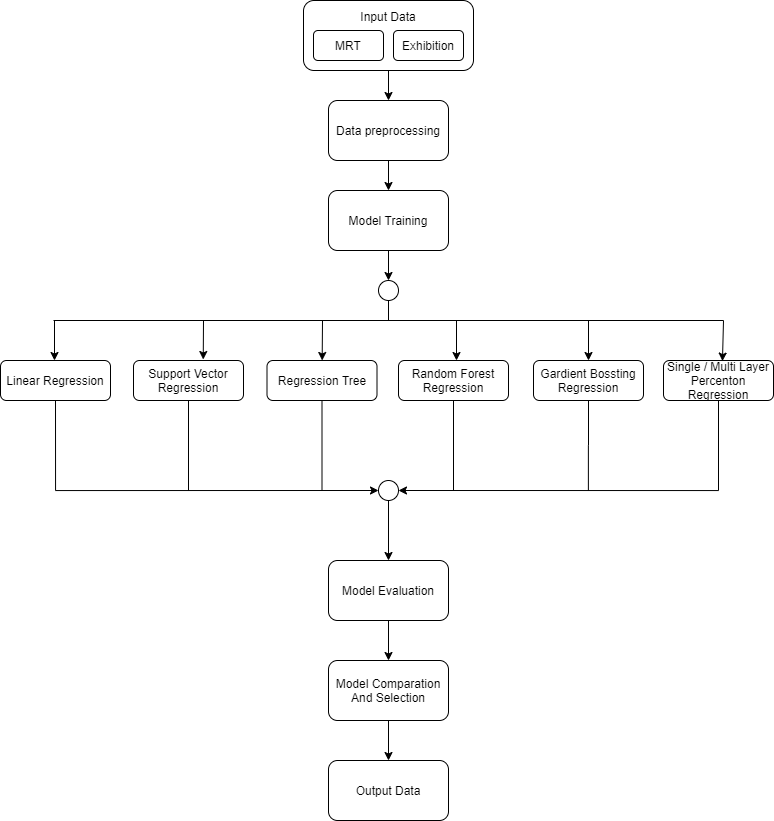

The diagram above was exported from draw.io. Its source (the exported page's mxGraphModel, read from the mxfile embedded in the PNG):
<mxGraphModel dx="1221" dy="645" grid="1" gridSize="10" guides="1" tooltips="1" connect="1" arrows="1" fold="1" page="1" pageScale="1" pageWidth="827" pageHeight="1169" background="none" math="0" shadow="0">
  <root>
    <mxCell id="WIyWlLk6GJQsqaUBKTNV-0" />
    <mxCell id="WIyWlLk6GJQsqaUBKTNV-1" parent="WIyWlLk6GJQsqaUBKTNV-0" />
    <mxCell id="RzaIsm7I07IbXscEap5M-7" value="" style="edgeStyle=orthogonalEdgeStyle;rounded=0;orthogonalLoop=1;jettySize=auto;html=1;" edge="1" parent="WIyWlLk6GJQsqaUBKTNV-1" source="WIyWlLk6GJQsqaUBKTNV-3" target="RzaIsm7I07IbXscEap5M-6">
      <mxGeometry relative="1" as="geometry" />
    </mxCell>
    <mxCell id="WIyWlLk6GJQsqaUBKTNV-3" value="&lt;p style=&quot;line-height: 120%&quot;&gt;&lt;br&gt;&lt;/p&gt;" style="rounded=1;whiteSpace=wrap;html=1;fontSize=12;glass=0;strokeWidth=1;shadow=0;" parent="WIyWlLk6GJQsqaUBKTNV-1" vertex="1">
      <mxGeometry x="340" y="80" width="170" height="70" as="geometry" />
    </mxCell>
    <mxCell id="RzaIsm7I07IbXscEap5M-0" value="" style="rounded=1;whiteSpace=wrap;html=1;" vertex="1" parent="WIyWlLk6GJQsqaUBKTNV-1">
      <mxGeometry x="350" y="110" width="70" height="30" as="geometry" />
    </mxCell>
    <mxCell id="RzaIsm7I07IbXscEap5M-2" value="" style="rounded=1;whiteSpace=wrap;html=1;" vertex="1" parent="WIyWlLk6GJQsqaUBKTNV-1">
      <mxGeometry x="430" y="110" width="70" height="30" as="geometry" />
    </mxCell>
    <mxCell id="RzaIsm7I07IbXscEap5M-3" value="Input Data" style="text;html=1;strokeColor=none;fillColor=none;align=center;verticalAlign=middle;whiteSpace=wrap;rounded=0;" vertex="1" parent="WIyWlLk6GJQsqaUBKTNV-1">
      <mxGeometry x="395" y="86" width="60" height="20" as="geometry" />
    </mxCell>
    <mxCell id="RzaIsm7I07IbXscEap5M-4" value="MRT" style="text;html=1;strokeColor=none;fillColor=none;align=center;verticalAlign=middle;whiteSpace=wrap;rounded=0;" vertex="1" parent="WIyWlLk6GJQsqaUBKTNV-1">
      <mxGeometry x="365" y="115" width="40" height="20" as="geometry" />
    </mxCell>
    <mxCell id="RzaIsm7I07IbXscEap5M-5" value="Exhibition" style="text;html=1;strokeColor=none;fillColor=none;align=center;verticalAlign=middle;whiteSpace=wrap;rounded=0;" vertex="1" parent="WIyWlLk6GJQsqaUBKTNV-1">
      <mxGeometry x="445" y="115" width="40" height="20" as="geometry" />
    </mxCell>
    <mxCell id="RzaIsm7I07IbXscEap5M-10" value="" style="edgeStyle=orthogonalEdgeStyle;rounded=0;orthogonalLoop=1;jettySize=auto;html=1;" edge="1" parent="WIyWlLk6GJQsqaUBKTNV-1" source="RzaIsm7I07IbXscEap5M-6" target="RzaIsm7I07IbXscEap5M-9">
      <mxGeometry relative="1" as="geometry" />
    </mxCell>
    <mxCell id="RzaIsm7I07IbXscEap5M-6" value="Data preprocessing" style="rounded=1;whiteSpace=wrap;html=1;" vertex="1" parent="WIyWlLk6GJQsqaUBKTNV-1">
      <mxGeometry x="365" y="180" width="120" height="60" as="geometry" />
    </mxCell>
    <mxCell id="RzaIsm7I07IbXscEap5M-15" value="" style="edgeStyle=orthogonalEdgeStyle;rounded=0;orthogonalLoop=1;jettySize=auto;html=1;" edge="1" parent="WIyWlLk6GJQsqaUBKTNV-1" source="RzaIsm7I07IbXscEap5M-9">
      <mxGeometry relative="1" as="geometry">
        <mxPoint x="425" y="360" as="targetPoint" />
      </mxGeometry>
    </mxCell>
    <mxCell id="RzaIsm7I07IbXscEap5M-9" value="Model Training" style="whiteSpace=wrap;html=1;rounded=1;" vertex="1" parent="WIyWlLk6GJQsqaUBKTNV-1">
      <mxGeometry x="365" y="270" width="120" height="60" as="geometry" />
    </mxCell>
    <mxCell id="RzaIsm7I07IbXscEap5M-16" value="" style="ellipse;whiteSpace=wrap;html=1;aspect=fixed;" vertex="1" parent="WIyWlLk6GJQsqaUBKTNV-1">
      <mxGeometry x="415" y="360" width="20" height="20" as="geometry" />
    </mxCell>
    <mxCell id="RzaIsm7I07IbXscEap5M-44" style="edgeStyle=orthogonalEdgeStyle;rounded=0;orthogonalLoop=1;jettySize=auto;html=1;exitX=0.5;exitY=1;exitDx=0;exitDy=0;entryX=0;entryY=0.5;entryDx=0;entryDy=0;endArrow=classic;endFill=1;" edge="1" parent="WIyWlLk6GJQsqaUBKTNV-1" source="RzaIsm7I07IbXscEap5M-22" target="RzaIsm7I07IbXscEap5M-43">
      <mxGeometry relative="1" as="geometry" />
    </mxCell>
    <mxCell id="RzaIsm7I07IbXscEap5M-22" value="Linear Regression" style="rounded=1;whiteSpace=wrap;html=1;" vertex="1" parent="WIyWlLk6GJQsqaUBKTNV-1">
      <mxGeometry x="37" y="440" width="110" height="40" as="geometry" />
    </mxCell>
    <mxCell id="RzaIsm7I07IbXscEap5M-45" style="edgeStyle=orthogonalEdgeStyle;rounded=0;orthogonalLoop=1;jettySize=auto;html=1;endArrow=none;endFill=0;" edge="1" parent="WIyWlLk6GJQsqaUBKTNV-1" source="RzaIsm7I07IbXscEap5M-23">
      <mxGeometry relative="1" as="geometry">
        <mxPoint x="225" y="570" as="targetPoint" />
      </mxGeometry>
    </mxCell>
    <mxCell id="RzaIsm7I07IbXscEap5M-23" value="Support Vector Regression" style="rounded=1;whiteSpace=wrap;html=1;" vertex="1" parent="WIyWlLk6GJQsqaUBKTNV-1">
      <mxGeometry x="170" y="440" width="110" height="40" as="geometry" />
    </mxCell>
    <mxCell id="RzaIsm7I07IbXscEap5M-50" style="edgeStyle=orthogonalEdgeStyle;rounded=0;orthogonalLoop=1;jettySize=auto;html=1;exitX=0.5;exitY=1;exitDx=0;exitDy=0;endArrow=none;endFill=0;" edge="1" parent="WIyWlLk6GJQsqaUBKTNV-1" source="RzaIsm7I07IbXscEap5M-24">
      <mxGeometry relative="1" as="geometry">
        <mxPoint x="358.5" y="570" as="targetPoint" />
      </mxGeometry>
    </mxCell>
    <mxCell id="RzaIsm7I07IbXscEap5M-24" value="Regression Tree" style="rounded=1;whiteSpace=wrap;html=1;" vertex="1" parent="WIyWlLk6GJQsqaUBKTNV-1">
      <mxGeometry x="303.5" y="440" width="110" height="40" as="geometry" />
    </mxCell>
    <mxCell id="RzaIsm7I07IbXscEap5M-48" style="edgeStyle=orthogonalEdgeStyle;rounded=0;orthogonalLoop=1;jettySize=auto;html=1;exitX=0.5;exitY=1;exitDx=0;exitDy=0;endArrow=none;endFill=0;" edge="1" parent="WIyWlLk6GJQsqaUBKTNV-1" source="RzaIsm7I07IbXscEap5M-25">
      <mxGeometry relative="1" as="geometry">
        <mxPoint x="490" y="570" as="targetPoint" />
      </mxGeometry>
    </mxCell>
    <mxCell id="RzaIsm7I07IbXscEap5M-25" value="Random Forest Regression" style="rounded=1;whiteSpace=wrap;html=1;" vertex="1" parent="WIyWlLk6GJQsqaUBKTNV-1">
      <mxGeometry x="435" y="440" width="110" height="40" as="geometry" />
    </mxCell>
    <mxCell id="RzaIsm7I07IbXscEap5M-47" style="edgeStyle=orthogonalEdgeStyle;rounded=0;orthogonalLoop=1;jettySize=auto;html=1;exitX=0.5;exitY=1;exitDx=0;exitDy=0;endArrow=none;endFill=0;" edge="1" parent="WIyWlLk6GJQsqaUBKTNV-1" source="RzaIsm7I07IbXscEap5M-26">
      <mxGeometry relative="1" as="geometry">
        <mxPoint x="624.8823529411766" y="570" as="targetPoint" />
      </mxGeometry>
    </mxCell>
    <mxCell id="RzaIsm7I07IbXscEap5M-26" value="Gardient Bossting Regression" style="rounded=1;whiteSpace=wrap;html=1;" vertex="1" parent="WIyWlLk6GJQsqaUBKTNV-1">
      <mxGeometry x="570" y="440" width="110" height="40" as="geometry" />
    </mxCell>
    <mxCell id="RzaIsm7I07IbXscEap5M-46" style="edgeStyle=orthogonalEdgeStyle;rounded=0;orthogonalLoop=1;jettySize=auto;html=1;exitX=0.5;exitY=1;exitDx=0;exitDy=0;entryX=1;entryY=0.5;entryDx=0;entryDy=0;endArrow=classic;endFill=1;" edge="1" parent="WIyWlLk6GJQsqaUBKTNV-1" source="RzaIsm7I07IbXscEap5M-27" target="RzaIsm7I07IbXscEap5M-43">
      <mxGeometry relative="1" as="geometry" />
    </mxCell>
    <mxCell id="RzaIsm7I07IbXscEap5M-27" value="Single / Multi Layer Percenton Regression" style="rounded=1;whiteSpace=wrap;html=1;" vertex="1" parent="WIyWlLk6GJQsqaUBKTNV-1">
      <mxGeometry x="700" y="440" width="110" height="40" as="geometry" />
    </mxCell>
    <mxCell id="RzaIsm7I07IbXscEap5M-31" value="" style="endArrow=none;html=1;" edge="1" parent="WIyWlLk6GJQsqaUBKTNV-1">
      <mxGeometry width="50" height="50" relative="1" as="geometry">
        <mxPoint x="90" y="400" as="sourcePoint" />
        <mxPoint x="760" y="400" as="targetPoint" />
      </mxGeometry>
    </mxCell>
    <mxCell id="RzaIsm7I07IbXscEap5M-34" value="" style="endArrow=none;html=1;exitX=0.5;exitY=1;exitDx=0;exitDy=0;" edge="1" parent="WIyWlLk6GJQsqaUBKTNV-1" source="RzaIsm7I07IbXscEap5M-16">
      <mxGeometry width="50" height="50" relative="1" as="geometry">
        <mxPoint x="340" y="460" as="sourcePoint" />
        <mxPoint x="425" y="400" as="targetPoint" />
      </mxGeometry>
    </mxCell>
    <mxCell id="RzaIsm7I07IbXscEap5M-36" value="" style="endArrow=classic;html=1;entryX=0.5;entryY=0;entryDx=0;entryDy=0;" edge="1" parent="WIyWlLk6GJQsqaUBKTNV-1">
      <mxGeometry width="50" height="50" relative="1" as="geometry">
        <mxPoint x="91" y="400" as="sourcePoint" />
        <mxPoint x="91" y="440" as="targetPoint" />
      </mxGeometry>
    </mxCell>
    <mxCell id="RzaIsm7I07IbXscEap5M-37" value="" style="endArrow=classic;html=1;entryX=0.536;entryY=0.015;entryDx=0;entryDy=0;entryPerimeter=0;" edge="1" parent="WIyWlLk6GJQsqaUBKTNV-1" target="RzaIsm7I07IbXscEap5M-27">
      <mxGeometry width="50" height="50" relative="1" as="geometry">
        <mxPoint x="760" y="400" as="sourcePoint" />
        <mxPoint x="117" y="446" as="targetPoint" />
      </mxGeometry>
    </mxCell>
    <mxCell id="RzaIsm7I07IbXscEap5M-39" value="" style="endArrow=classic;html=1;entryX=0.634;entryY=-0.025;entryDx=0;entryDy=0;entryPerimeter=0;" edge="1" parent="WIyWlLk6GJQsqaUBKTNV-1" target="RzaIsm7I07IbXscEap5M-23">
      <mxGeometry width="50" height="50" relative="1" as="geometry">
        <mxPoint x="240" y="400" as="sourcePoint" />
        <mxPoint x="101" y="450" as="targetPoint" />
      </mxGeometry>
    </mxCell>
    <mxCell id="RzaIsm7I07IbXscEap5M-40" value="" style="endArrow=classic;html=1;" edge="1" parent="WIyWlLk6GJQsqaUBKTNV-1" target="RzaIsm7I07IbXscEap5M-24">
      <mxGeometry width="50" height="50" relative="1" as="geometry">
        <mxPoint x="359" y="400" as="sourcePoint" />
        <mxPoint x="249.74" y="449" as="targetPoint" />
      </mxGeometry>
    </mxCell>
    <mxCell id="RzaIsm7I07IbXscEap5M-41" value="" style="endArrow=classic;html=1;" edge="1" parent="WIyWlLk6GJQsqaUBKTNV-1">
      <mxGeometry width="50" height="50" relative="1" as="geometry">
        <mxPoint x="493" y="400" as="sourcePoint" />
        <mxPoint x="493" y="440" as="targetPoint" />
      </mxGeometry>
    </mxCell>
    <mxCell id="RzaIsm7I07IbXscEap5M-42" value="" style="endArrow=classic;html=1;" edge="1" parent="WIyWlLk6GJQsqaUBKTNV-1" target="RzaIsm7I07IbXscEap5M-26">
      <mxGeometry width="50" height="50" relative="1" as="geometry">
        <mxPoint x="625" y="400" as="sourcePoint" />
        <mxPoint x="511" y="450" as="targetPoint" />
      </mxGeometry>
    </mxCell>
    <mxCell id="RzaIsm7I07IbXscEap5M-54" value="" style="edgeStyle=orthogonalEdgeStyle;rounded=0;orthogonalLoop=1;jettySize=auto;html=1;endArrow=classic;endFill=1;" edge="1" parent="WIyWlLk6GJQsqaUBKTNV-1" source="RzaIsm7I07IbXscEap5M-43" target="RzaIsm7I07IbXscEap5M-51">
      <mxGeometry relative="1" as="geometry" />
    </mxCell>
    <mxCell id="RzaIsm7I07IbXscEap5M-43" value="" style="ellipse;whiteSpace=wrap;html=1;aspect=fixed;" vertex="1" parent="WIyWlLk6GJQsqaUBKTNV-1">
      <mxGeometry x="415" y="560" width="20" height="20" as="geometry" />
    </mxCell>
    <mxCell id="RzaIsm7I07IbXscEap5M-55" value="" style="edgeStyle=orthogonalEdgeStyle;rounded=0;orthogonalLoop=1;jettySize=auto;html=1;endArrow=classic;endFill=1;" edge="1" parent="WIyWlLk6GJQsqaUBKTNV-1" source="RzaIsm7I07IbXscEap5M-51" target="RzaIsm7I07IbXscEap5M-52">
      <mxGeometry relative="1" as="geometry" />
    </mxCell>
    <mxCell id="RzaIsm7I07IbXscEap5M-51" value="Model Evaluation" style="whiteSpace=wrap;html=1;rounded=1;" vertex="1" parent="WIyWlLk6GJQsqaUBKTNV-1">
      <mxGeometry x="365" y="640" width="120" height="60" as="geometry" />
    </mxCell>
    <mxCell id="RzaIsm7I07IbXscEap5M-57" value="" style="edgeStyle=orthogonalEdgeStyle;rounded=0;orthogonalLoop=1;jettySize=auto;html=1;endArrow=classic;endFill=1;" edge="1" parent="WIyWlLk6GJQsqaUBKTNV-1" source="RzaIsm7I07IbXscEap5M-52" target="RzaIsm7I07IbXscEap5M-56">
      <mxGeometry relative="1" as="geometry" />
    </mxCell>
    <mxCell id="RzaIsm7I07IbXscEap5M-52" value="Model Comparation And Selection" style="whiteSpace=wrap;html=1;rounded=1;" vertex="1" parent="WIyWlLk6GJQsqaUBKTNV-1">
      <mxGeometry x="365" y="740" width="120" height="60" as="geometry" />
    </mxCell>
    <mxCell id="RzaIsm7I07IbXscEap5M-56" value="Output Data" style="whiteSpace=wrap;html=1;rounded=1;" vertex="1" parent="WIyWlLk6GJQsqaUBKTNV-1">
      <mxGeometry x="365" y="840" width="120" height="60" as="geometry" />
    </mxCell>
  </root>
</mxGraphModel>